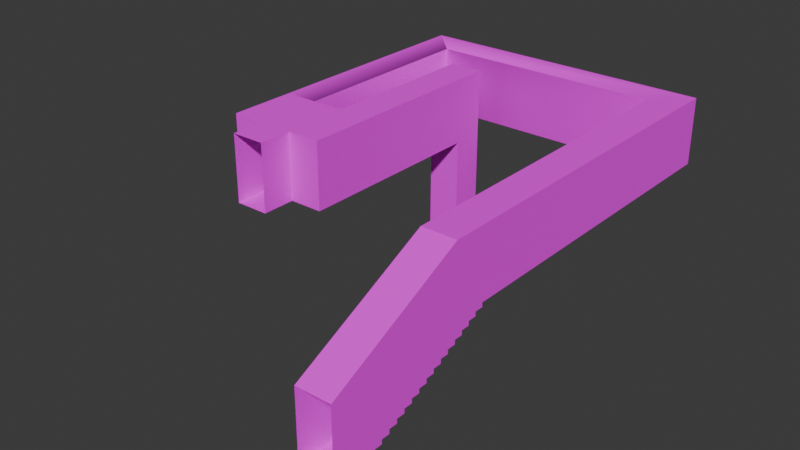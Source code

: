 # Source: map4.blend  (saved by Blender 4.2.66; exported with 4.5.12 LTS)
import bpy
from mathutils import Matrix  # noqa: F401  (used for matrix-valued properties, if any)

bpy.ops.wm.read_factory_settings(use_empty=True)
scene = bpy.context.scene
scene.name = 'Scene'

# ---- collections
col_collection = bpy.data.collections.new('Collection'); scene.collection.children.link(col_collection)

# ---- images (referenced by path relative to the original .blend; pixels are not part of the script)
import os
ASSET_DIR = os.environ.get("B2B_ASSET_DIR", "")  # directory of the original .blend (textures are referenced by path, not embedded)
HERE = os.path.dirname(os.path.abspath(__file__))  # packed textures are extracted next to this script under _unpacked/

def load_image(name, relpath, width, height, colorspace="sRGB"):
    """Load a texture the original file referenced (path relative to the .blend, or extracted next to this script)."""
    p = next((c for c in (os.path.join(HERE, relpath), os.path.join(ASSET_DIR, relpath)) if relpath and os.path.exists(c)), "")
    if p:
        img = bpy.data.images.load(p, check_existing=True)
        img.name = name
    else:  # same state as the original file: an image datablock whose file is absent (Cycles renders it pink)
        img = bpy.data.images.new(name, width, height)
        img.source = "FILE"
        img.filepath = "//" + (relpath or name)
    img.colorspace_settings.name = colorspace
    return img
img_concretefloor_jpg = load_image('concretefloor.jpg', 'concretefloor.jpg', 1024, 1024, 'sRGB')
img_white_jpg = load_image('white.jpg', 'white.jpg', 1024, 1024, 'sRGB')
img_brickwall_jpg = load_image('brickwall.jpg', 'brickwall.jpg', 1024, 1024, 'sRGB')

# ---- materials (node trees are filled in below, after node groups)
mat_floor = bpy.data.materials.new('Floor')
mat_floor.alpha_threshold = 0.0
mat_floor.use_transparent_shadow = False
mat_floor.roughness = 0.5
mat_floor.line_color = (0.0, 0.0, 0.0, 1.0)
mat_celing = bpy.data.materials.new('Celing')
mat_walls = bpy.data.materials.new('Walls')

# ---- material node trees
mat_floor.use_nodes = True; mat_floor.node_tree.nodes.clear()
_N = mat_floor.node_tree.nodes; _L = mat_floor.node_tree.links
n0 = _N.new('ShaderNodeOutputMaterial'); n0.name = 'Material Output'; n0.location = (300, 300)
n1 = _N.new('ShaderNodeBsdfPrincipled'); n1.name = 'Principled BSDF'; n1.location = (10, 300)
n1.inputs[1].default_value = 0.5
n1.inputs[2].default_value = 1.0
n1.inputs[3].default_value = 1.45
n2 = _N.new('ShaderNodeTexImage'); n2.name = 'Image Texture'; n2.location = (-280, 280)
n2.image = img_concretefloor_jpg
_L.new(n1.outputs[0], n0.inputs[0])
_L.new(n2.outputs[0], n1.inputs[0])
n0.is_active_output = True
mat_celing.use_nodes = True; mat_celing.node_tree.nodes.clear()
_N = mat_celing.node_tree.nodes; _L = mat_celing.node_tree.links
n0 = _N.new('ShaderNodeBsdfPrincipled'); n0.name = 'Principled BSDF'; n0.location = (10, 300)
n0.inputs[2].default_value = 1.0
n1 = _N.new('ShaderNodeOutputMaterial'); n1.name = 'Material Output'; n1.location = (300, 300)
n2 = _N.new('ShaderNodeTexImage'); n2.name = 'Image Texture'; n2.location = (-280, 280)
n2.image = img_white_jpg
_L.new(n0.outputs[0], n1.inputs[0])
_L.new(n2.outputs[0], n0.inputs[0])
n1.is_active_output = True
mat_walls.use_nodes = True; mat_walls.node_tree.nodes.clear()
_N = mat_walls.node_tree.nodes; _L = mat_walls.node_tree.links
n0 = _N.new('ShaderNodeBsdfPrincipled'); n0.name = 'Principled BSDF'; n0.location = (10, 300)
n0.inputs[2].default_value = 1.0
n1 = _N.new('ShaderNodeOutputMaterial'); n1.name = 'Material Output'; n1.location = (300, 300)
n2 = _N.new('ShaderNodeTexImage'); n2.name = 'Image Texture'; n2.location = (-280, 280)
n2.image = img_brickwall_jpg
_L.new(n0.outputs[0], n1.inputs[0])
_L.new(n2.outputs[0], n0.inputs[0])
n1.is_active_output = True

# ---- world
world_world = bpy.data.worlds.new('World'); scene.world = world_world
world_world.use_nodes = True; world_world.node_tree.nodes.clear()
_N = world_world.node_tree.nodes; _L = world_world.node_tree.links
n0 = _N.new('ShaderNodeOutputWorld'); n0.name = 'World Output'; n0.location = (300, 300)
n1 = _N.new('ShaderNodeBackground'); n1.name = 'Background'; n1.location = (10, 300)
n1.inputs[0].default_value = (0.05088, 0.05088, 0.05088, 1.0)
_L.new(n1.outputs[0], n0.inputs[0])
n0.is_active_output = True
world_world.color = (0.05088, 0.05088, 0.05088)
world_world.sun_shadow_jitter_overblur = 0.0

# ---- meshes
me_map4 = bpy.data.meshes.new('map4')
me_map4.from_pydata([(7.0, -2.0, 0.875), (7.0, 2.727e-07, 0.875), (8.0, 2.727e-07, 0.875), (8.0, -2.0, 1.0), (8.0, -2.125, 1.0), (7.0, -2.0, 1.0), (7.0, -2.125, 1.0), (8.0, -2.25, 1.25), (7.0, -2.25, 1.25), (7.0, -2.125, 1.25), (8.0, -2.125, 1.25), (8.0, -2.25, 1.5), (7.0, -2.25, 1.5), (7.0, -2.375, 1.5), (8.0, -2.5, 1.75), (8.0, -2.375, 1.75), (7.0, -2.375, 1.75), (8.0, -2.375, 1.5), (8.0, -2.5, 2.0), (7.0, -2.5, 1.75), (8.0, -2.625, 2.25), (7.0, -2.625, 2.25), (8.0, -2.625, 2.0), (7.0, -2.75, 2.25), (7.0, -2.75, 2.5), (7.0, -3.0, 2.75), (7.0, -2.875, 2.5), (7.0, -2.875, 2.75), (8.0, -2.875, 2.75), (7.0, -3.125, 3.0), (7.0, -3.0, 3.0), (8.0, -3.0, 2.75), (8.0, -3.25, 3.25), (8.0, -3.125, 3.25), (7.0, -3.125, 3.25), (7.0, -3.25, 3.25), (8.0, -3.375, 3.75), (7.0, -3.375, 3.75), (7.0, -3.5, 3.75), (7.0, -3.375, 3.5), (7.0, -2.625, 2.0), (7.0, -3.25, 3.5), (8.0, -3.625, 4.25), (8.0, -3.5, 4.0), (8.0, -3.75, 4.25), (8.0, -3.75, 4.5), (8.0, -3.875, 4.75), (8.0, -4.0, 4.75), (8.0, -4.0, 5.0), (8.0, 0.0, 2.0), (8.0, -4.0, 6.0), (8.0, -2.75, 2.25), (8.0, -2.75, 2.5), (8.0, -2.875, 2.5), (8.0, -3.0, 3.0), (8.0, -3.125, 3.0), (8.0, -3.25, 3.5), (8.0, -3.375, 3.5), (8.0, -3.5, 3.75), (8.0, -3.875, 4.5), (8.0, -3.625, 4.0), (8.0, -2.0, 6.0), (7.0, -3.875, 4.75), (7.0, -4.0, 5.0), (7.0, -4.0, 4.75), (7.0, -3.875, 4.5), (7.0, -3.75, 4.5), (7.0, -3.75, 4.25), (7.0, -3.625, 4.25), (7.0, -3.625, 4.0), (7.0, -3.5, 4.0), (7.0, -4.0, 6.0), (7.0, -2.0, 6.0), (7.0, 0.0, 2.0), (0.0, -2.0, 0.0), (0.0, -2.0, 1.0), (1.0, -2.0, 1.0), (1.0, -2.0, 0.0), (1.0, 0.0, 1.0), (0.0, 0.0, 1.0), (2.0, 0.0, -2.0), (-1.0, 0.0, 0.0), (-1.0, 0.0, -2.0), (0.0, 0.0, -2.0), (1.0, 0.0, -7.0), (2.0, -5.0, -6.0), (1.0, -5.0, -6.0), (0.0, -2.0, -8.0), (-1.0, 0.0, -9.0), (7.0, 0.0, -8.0), (8.0, -2.0, -9.0), (8.0, 0.0, -9.0), (-1.0, -2.0, -9.0), (-1.0, -2.0, -2.0), (2.0, -2.0, -2.0), (1.0, -2.0, -6.0), (1.0, -2.0, -2.0), (1.0, 0.0, -2.0), (0.0, -2.0, -2.0), (0.0, 0.0, -8.0), (2.0, -5.0, -7.0), (2.0, -2.0, -6.0), (2.0, 0.0, -7.0), (1.0, -5.0, -7.0), (0.0, 0.0, 0.0), (-1.0, -2.0, 0.0), (1.0, 0.0, 0.0), (2.0, 0.0, 0.0), (2.0, -2.0, 0.0), (7.0, -2.5, 2.0), (7.0, -2.0, -8.0), (8.0, -2.0, 0.875)], [], [(111, 0, 5, 3), (6, 4, 3, 5), (8, 7, 10, 9), (4, 6, 9, 10), (13, 17, 11, 12), (7, 8, 12, 11), (19, 14, 15, 16), (17, 13, 16, 15), (40, 22, 18, 109), (14, 19, 109, 18), (23, 51, 20, 21), (22, 40, 21, 20), (26, 53, 52, 24), (51, 23, 24, 52), (25, 31, 28, 27), (53, 26, 27, 28), (29, 55, 54, 30), (31, 25, 30, 54), (55, 29, 34, 33), (39, 57, 56, 41), (32, 35, 41, 56), (38, 58, 36, 37), (57, 39, 37, 36), (74, 104, 79, 75), (67, 44, 42, 68), (38, 70, 43, 58), (69, 60, 43, 70), (67, 66, 45, 44), (65, 59, 45, 66), (65, 62, 46, 59), (64, 47, 46, 62), (64, 63, 48, 47), (48, 63, 71, 50), (0, 111, 90, 110), (87, 92, 93, 98), (98, 96, 97, 83), (85, 86, 95, 101), (80, 94, 108, 107), (79, 104, 106, 78), (77, 108, 94, 96), (74, 98, 93, 105), (106, 104, 83, 97), (97, 84, 102, 80), (106, 97, 80, 107), (81, 82, 83, 104), (86, 103, 84, 95), (86, 85, 100, 103), (88, 82, 93, 92), (93, 82, 81, 105), (80, 102, 101, 94), (92, 90, 91, 88), (1, 89, 91, 2), (91, 89, 99, 88), (111, 2, 91, 90), (89, 110, 87, 99), (99, 83, 82, 88), (77, 74, 75, 76), (87, 110, 90, 92), (100, 85, 101, 102), (96, 95, 84, 97), (69, 68, 42, 60), (96, 94, 101, 95), (84, 103, 100, 102), (77, 76, 78, 106), (108, 77, 106, 107), (105, 81, 104, 74), (49, 61, 72, 73), (2, 49, 73, 1), (35, 32, 33, 34), (96, 98, 74, 77), (1, 0, 110, 89), (3, 4, 10, 7, 11, 17, 15, 14, 18, 22, 20, 51, 52, 53, 28, 31, 54, 55, 33, 32, 56, 57, 36, 58, 43, 60, 42, 44, 45, 59, 46, 47, 48, 50, 61, 49, 2, 111), (8, 9, 6, 5, 0, 1, 73, 72, 71, 63, 64, 62, 65, 66, 67, 68, 69, 70, 38, 37, 39, 41, 35, 34, 29, 30, 25, 27, 26, 24, 23, 21, 40, 109, 19, 16, 13, 12), (83, 99, 87, 98)])
me_map4.polygons.foreach_set('material_index', [0, 0, 0, 0, 0, 0, 0, 0, 0, 0, 0, 0, 0, 0, 0, 0, 0, 0, 0, 0, 0, 0, 0, 2, 0, 0, 0, 0, 0, 0, 0, 0, 0, 0, 0, 2, 2, 2, 1, 0, 0, 1, 1, 1, 1, 2, 0, 2, 2, 2, 2, 1, 1, 2, 2, 1, 0, 0, 2, 2, 0, 0, 2, 2, 2, 2, 1, 1, 0, 0, 2, 2, 2, 2])
_uv = me_map4.uv_layers.new(name='UVMap')
_uv.uv.foreach_set('vector', [1.344, 0.01867, 1.195, 0.01867, 1.195, 0.0, 1.344, 0.0, 1.251, 2.688, 1.251, 2.539, 1.269, 2.539, 1.269, 2.688, 1.848, 2.452, 1.848, 2.303, 1.867, 2.303, 1.867, 2.452, 0.4107, 2.539, 0.4107, 2.688, 0.3734, 2.688, 0.3734, 2.539, 1.848, 2.601, 1.848, 2.452, 1.867, 2.452, 1.867, 2.601, 0.448, 2.539, 0.448, 2.688, 0.4107, 2.688, 0.4107, 2.539, 2.66, 2.606, 2.66, 2.457, 2.679, 2.457, 2.679, 2.606, 0.4854, 2.539, 0.4854, 2.688, 0.448, 2.688, 0.448, 2.539, 0.7094, 2.688, 0.7094, 2.539, 0.728, 2.539, 0.728, 2.688, 0.5227, 2.539, 0.5227, 2.688, 0.4854, 2.688, 0.4854, 2.539, 1.083, 2.688, 1.083, 2.539, 1.101, 2.539, 1.101, 2.688, 0.56, 2.539, 0.56, 2.688, 0.5227, 2.688, 0.5227, 2.539, 1.101, 2.688, 1.101, 2.539, 1.12, 2.539, 1.12, 2.688, 2.66, 2.457, 2.66, 2.606, 2.623, 2.606, 2.623, 2.457, 1.12, 2.688, 1.12, 2.539, 1.139, 2.539, 1.139, 2.688, 0.336, 2.539, 0.336, 2.688, 0.2987, 2.688, 0.2987, 2.539, 1.792, 2.452, 1.792, 2.303, 1.811, 2.303, 1.811, 2.452, 1.848, 2.303, 1.848, 2.452, 1.811, 2.452, 1.811, 2.303, 0.3734, 2.539, 0.3734, 2.688, 0.336, 2.688, 0.336, 2.539, 1.139, 2.688, 1.139, 2.539, 1.157, 2.539, 1.157, 2.688, 1.829, 2.452, 1.829, 2.601, 1.792, 2.601, 1.792, 2.452, 1.157, 2.688, 1.157, 2.539, 1.176, 2.539, 1.176, 2.688, 0.5974, 2.539, 0.5974, 2.688, 0.56, 2.688, 0.56, 2.539, -1.8, 1.2, -1.8, 2.4, -2.4, 2.4, -2.4, 1.2, 1.176, 2.688, 1.176, 2.539, 1.195, 2.539, 1.195, 2.688, 0.6347, 2.688, 0.5974, 2.688, 0.5974, 2.539, 0.6347, 2.539, 1.195, 2.688, 1.195, 2.539, 1.213, 2.539, 1.213, 2.688, 0.7094, 2.688, 0.672, 2.688, 0.672, 2.539, 0.7094, 2.539, 1.213, 2.688, 1.213, 2.539, 1.232, 2.539, 1.232, 2.688, 1.083, 2.688, 1.045, 2.688, 1.045, 2.539, 1.083, 2.539, 1.232, 2.688, 1.232, 2.539, 1.251, 2.539, 1.251, 2.688, 0.0, 2.726, 0.0, 2.688, 0.1493, 2.688, 0.1493, 2.726, 0.1493, 2.688, 0.0, 2.688, 0.0, 2.539, 0.1493, 2.539, 1.195, 0.01867, 1.344, 0.01867, 1.344, 1.493, 1.195, 1.344, 0.1493, 1.344, 0.0, 1.493, 0.0, 0.448, 0.1493, 0.448, 3.0, 1.2, 2.4, 1.2, 2.4, 2.384e-07, 3.0, 0.0, 2.552, 1.344, 2.701, 1.344, 2.701, 1.792, 2.552, 1.792, 0.0, 2.154e-07, 0.0, 1.2, -1.2, 1.2, -1.2, 8.941e-08, 0.1939, 1.939, 0.1939, 1.745, 0.3878, 1.745, 0.3878, 1.939, 0.2987, 0.1493, 0.448, 0.1493, 0.448, 0.448, 0.2987, 0.448, 0.1493, 0.1493, 0.1493, 0.448, 0.0, 0.448, 0.0, 0.1493, 0.3878, 1.745, 0.1939, 1.745, 0.1939, 1.357, 0.3878, 1.357, 0.3878, 1.357, 0.3878, 0.3878, 0.5817, 0.3878, 0.5817, 1.357, 0.3878, 1.745, 0.3878, 1.357, 0.5817, 1.357, 0.5817, 1.745, -1.699e-07, 1.745, -1.377e-07, 1.357, 0.1939, 1.357, 0.1939, 1.745, 2.247, 3.745, 1.498, 3.745, 1.498, -1.28e-07, 2.247, 1.498, 0.1493, 2.688, 0.1493, 2.539, 0.2987, 2.539, 0.2987, 2.688, 1.325e-07, 1.27, -4.446, 1.27, -4.446, 7.95e-07, 0.0, 0.0, -8.941e-08, 1.2, 1.788e-07, 2.4, -1.2, 2.4, -1.2, 1.2, -3.35, 1.34, 9.984e-08, 1.34, -0.67, 2.68, -3.35, 2.68, 1.398e-07, 1.043, -4.691, 1.043, -4.691, 5.593e-07, -3.107e-08, 1.837e-08, 1.551, 1.915, 1.551, 0.1939, 1.745, 2.704e-07, 1.745, 1.915, 1.745, 2.704e-07, 1.551, 0.1939, 0.1939, 0.1939, 5.329e-15, -1.34e-07, -5.016, 1.016, -5.016, 2.99e-07, 5.569e-16, 5.117e-09, 7.475e-08, 1.016, 1.398e-07, 1.043, 2.796e-07, 2.085, -3.649, 2.085, -3.649, 1.043, 0.1939, 0.1939, 0.1939, 1.357, -1.377e-07, 1.357, 5.329e-15, -1.34e-07, 0.2987, 0.1493, 0.1493, 0.1493, 0.1493, 0.0, 0.2987, 0.0, 0.1493, 1.344, 1.195, 1.344, 1.344, 1.493, 0.0, 1.493, 0.749, 3.745, 1.637e-07, 3.745, 6.548e-08, 1.498, 0.749, -9.372e-08, -3.35, 1.997e-07, -0.67, 4.992e-08, 9.984e-08, 1.34, -3.35, 1.34, 0.672, 2.688, 0.6347, 2.688, 0.6347, 2.539, 0.672, 2.539, 0.2987, 0.448, 0.448, 0.448, 0.448, 1.045, 0.2987, 1.045, 1.498, -1.28e-07, 1.498, 3.745, 0.749, 3.745, 0.749, -9.372e-08, -1.8, 1.2, -2.4, 1.2, -2.4, 1.788e-07, -1.8, 1.788e-07, -1.2, 1.2, -1.8, 1.2, -1.8, 1.788e-07, -1.2, 8.941e-08, -1.2, 1.2, -1.2, 2.4, -1.8, 2.4, -1.8, 1.2, 1.745, 2.133, 1.745, 3.0, 1.551, 3.0, 1.551, 2.133, 1.745, 1.915, 1.745, 2.133, 1.551, 2.133, 1.551, 1.915, 1.829, 2.601, 1.829, 2.452, 1.848, 2.452, 1.848, 2.601, 0.2987, 0.448, 0.1493, 0.448, 0.1493, 0.1493, 0.2987, 0.1493, -4.508, 2.032, -4.508, 1.016, 7.475e-08, 1.016, 1.495e-07, 2.032, 0.07001, 1.253, 0.07097, 1.317, -0.057, 1.319, -0.05604, 1.383, -0.184, 1.385, -0.1831, 1.449, -0.311, 1.451, -0.3101, 1.515, -0.438, 1.517, -0.4371, 1.581, -0.565, 1.583, -0.5641, 1.647, -0.6921, 1.649, -0.6911, 1.713, -0.8191, 1.715, -0.8181, 1.779, -0.9461, 1.781, -0.9451, 1.845, -1.073, 1.846, -1.072, 1.91, -1.2, 1.912, -1.199, 1.976, -1.327, 1.978, -1.326, 2.042, -1.454, 2.044, -1.453, 2.108, -1.581, 2.11, -1.58, 2.174, -1.708, 2.176, -1.707, 2.24, -1.835, 2.242, -1.834, 2.306, -1.962, 2.308, -2.474, 2.316, -2.489, 1.292, -0.4572, 0.2373, 0.1186, 0.2286, 0.134, 1.252, 0.1962, 1.22, 0.1962, 1.153, 0.0611, 1.153, 0.06112, 1.085, -0.006412, 1.085, -0.006142, 0.004528, 0.6017, 0.00468, 2.762, 1.086, 2.762, 2.166, 2.222, 2.166, 2.087, 2.166, 2.087, 2.099, 1.952, 2.099, 1.952, 2.031, 1.817, 2.031, 1.817, 1.963, 1.682, 1.963, 1.682, 1.896, 1.547, 1.896, 1.547, 1.828, 1.412, 1.828, 1.412, 1.761, 1.277, 1.761, 1.277, 1.693, 1.141, 1.693, 1.142, 1.626, 1.006, 1.626, 1.006, 1.558, 0.8714, 1.558, 0.8714, 1.49, 0.7364, 1.49, 0.7364, 1.423, 0.6013, 1.423, 0.6013, 1.355, 0.4663, 1.355, 0.4663, 1.288, 0.3312, 1.288, 0.3312, 1.22, -3.811, 1.27, 1.325e-07, 1.27, 2.65e-07, 2.541, -3.811, 2.541])
me_map4.materials.append(mat_floor)
me_map4.materials.append(mat_celing)
me_map4.materials.append(mat_walls)
me_map4.update()
me_map4.normals_split_custom_set([tuple(v) for v in zip(*[iter([0.0, 1.0, 0.0, 0.0, 1.0, 0.0, 0.0, 1.0, 0.0, 0.0, 1.0, 0.0, 0.0, 0.0, 1.0, 0.0, 0.0, 1.0, 0.0, 0.0, 1.0, 0.0, 0.0, 1.0, 0.0, 0.0, 1.0, 0.0, 0.0, 1.0, 0.0, 0.0, 1.0, 0.0, 0.0, 1.0, 0.0, 1.0, 0.0, 0.0, 1.0, 0.0, 0.0, 1.0, 0.0, 0.0, 1.0, 0.0, 0.0, 0.0, 1.0, 0.0, 0.0, 1.0, 0.0, 0.0, 1.0, 0.0, 0.0, 1.0, 0.0, 1.0, 0.0, 0.0, 1.0, 0.0, 0.0, 1.0, 0.0, 0.0, 1.0, 0.0, 0.0, 0.0, 1.0, 0.0, 0.0, 1.0, 0.0, 0.0, 1.0, 0.0, 0.0, 1.0, 0.0, 1.0, 0.0, 0.0, 1.0, 0.0, 0.0, 1.0, 0.0, 0.0, 1.0, 0.0, 0.0, 0.0, 1.0, 0.0, 0.0, 1.0, 0.0, 0.0, 1.0, 0.0, 0.0, 1.0, 0.0, 1.0, 0.0, 0.0, 1.0, 0.0, 0.0, 1.0, 0.0, 0.0, 1.0, 0.0, 0.0, 0.0, 1.0, 0.0, 0.0, 1.0, 0.0, 0.0, 1.0, 0.0, 0.0, 1.0, 0.0, 1.0, 0.0, 0.0, 1.0, 0.0, 0.0, 1.0, 0.0, 0.0, 1.0, 0.0, 0.0, 0.0, 1.0, 0.0, 0.0, 1.0, 0.0, 0.0, 1.0, 0.0, 0.0, 1.0, 0.0, 1.0, 0.0, 0.0, 1.0, 0.0, 0.0, 1.0, 0.0, 0.0, 1.0, 0.0, 0.0, 0.0, 1.0, 0.0, 0.0, 1.0, 0.0, 0.0, 1.0, 0.0, 0.0, 1.0, 0.0, 1.0, 0.0, 0.0, 1.0, 0.0, 0.0, 1.0, 0.0, 0.0, 1.0, 0.0, 0.0, 0.0, 1.0, 0.0, 0.0, 1.0, 0.0, 0.0, 1.0, 0.0, 0.0, 1.0, 0.0, 1.0, 0.0, 0.0, 1.0, 0.0, 0.0, 1.0, 0.0, 0.0, 1.0, 0.0, 0.0, 1.0, 0.0, 0.0, 1.0, 0.0, 0.0, 1.0, 0.0, 0.0, 1.0, 0.0, 0.0, 0.0, 1.0, 0.0, 0.0, 1.0, 0.0, 0.0, 1.0, 0.0, 0.0, 1.0, 0.0, 1.0, 0.0, 0.0, 1.0, 0.0, 0.0, 1.0, 0.0, 0.0, 1.0, 0.0, 0.0, 0.0, 1.0, 0.0, 0.0, 1.0, 0.0, 0.0, 1.0, 0.0, 0.0, 1.0, 0.0, 1.0, 0.0, 0.0, 1.0, 0.0, 0.0, 1.0, 0.0, 0.0, 1.0, 0.0, 1.0, 0.0, 0.0, 1.0, 0.0, 0.0, 1.0, 0.0, 0.0, 1.0, 0.0, 0.0, 0.0, 0.0, 1.0, 0.0, 0.0, 1.0, 0.0, 0.0, 1.0, 0.0, 0.0, 1.0, 0.0, 1.0, 0.0, 0.0, 1.0, 0.0, 0.0, 1.0, 0.0, 0.0, 1.0, 0.0, 0.0, 0.0, 1.0, 0.0, 0.0, 1.0, 0.0, 0.0, 1.0, 0.0, 0.0, 1.0, 0.0, 1.0, 0.0, 0.0, 1.0, 0.0, 0.0, 1.0, 0.0, 0.0, 1.0, 0.0, 0.0, 0.0, 1.0, 0.0, 0.0, 1.0, 0.0, 0.0, 1.0, 0.0, 0.0, 1.0, 0.0, 1.0, 0.0, 0.0, 1.0, 0.0, 0.0, 1.0, 0.0, 0.0, 1.0, 0.0, 0.0, 0.0, 1.0, 0.0, 0.0, 1.0, 0.0, 0.0, 1.0, 0.0, 0.0, 1.0, 0.0, 1.0, 0.0, 0.0, 1.0, 0.0, 0.0, 1.0, 0.0, 0.0, 1.0, 0.0, 0.0, 1.0, 0.0, 0.0, 1.0, 0.0, 0.0, 1.0, 0.0, 0.0, 1.0, 0.0, 0.0, 1.0, 0.0, 0.0, 1.0, 0.0, 0.0, 1.0, 0.0, 0.0, 1.0, 0.0, -0.2697, 0.9244, -0.2697, 0.0, 1.0, 0.0, 0.0, 1.0, 0.0, 0.6625, 0.7491, -3.18e-05, 0.0, 0.0, 1.0, 0.0, 0.0, 1.0, 0.0, 0.0, 1.0, 0.0, 0.0, 1.0, 0.0, 0.0, -1.0, 0.0, 0.0, -1.0, 0.0, 0.0, -1.0, 0.0, 0.0, -1.0, -1.0, 0.0, 0.0, -1.0, 0.0, 0.0, -1.0, 0.0, 0.0, -1.0, 0.0, 0.0, 0.0, -1.0, 0.0, 0.0, -1.0, 0.0, 0.0, -1.0, 0.0, 0.0, -1.0, 0.0, 0.0, 1.0, 0.0, 0.0, 1.0, 0.0, 0.0, 1.0, 0.0, 0.0, 1.0, 0.0, 0.0, 1.0, 0.0, 0.0, 1.0, 0.0, 0.0, 1.0, 0.0, 0.0, 1.0, 0.0, 0.0, -1.0, 0.0, 0.0, -1.0, 0.0, 0.0, -1.0, 0.0, 0.0, -1.0, 0.0, 0.0, -1.0, 0.0, 0.0, -1.0, 0.0, 0.0, -1.0, 0.0, 0.0, -1.0, 0.0, 0.0, -1.0, 0.0, 0.0, -1.0, 0.0, 0.0, -1.0, 0.0, 0.0, -1.0, 0.0, 0.0, -1.0, 0.0, 0.0, -1.0, 0.0, 0.0, -1.0, 0.0, 0.0, -1.0, 0.0, 1.0, 0.0, 0.0, 1.0, 0.0, 0.0, 1.0, 0.0, 0.0, 1.0, 0.0, 0.0, 0.0, 1.0, 0.0, 0.0, 1.0, 0.0, 0.0, 1.0, 0.0, 0.0, 1.0, 0.0, 1.0, 0.0, 0.0, 1.0, 0.0, 0.0, 1.0, 0.0, 0.0, 1.0, 0.0, 0.0, 1.0, 0.0, 0.0, 1.0, 0.0, 0.0, 1.0, 0.0, 0.0, 1.0, 0.0, 0.0, -1.0, 0.0, 0.0, -1.0, 0.0, 0.0, -1.0, 0.0, 0.0, -1.0, 0.0, 0.0, 0.0, 0.0, 1.0, 0.0, 0.0, 1.0, 0.0, 0.0, 1.0, 0.0, 0.0, 1.0, 1.454e-08, -1.0, 2.908e-08, 1.454e-08, -1.0, 2.908e-08, 1.454e-08, -1.0, 2.908e-08, 1.454e-08, -1.0, 2.908e-08, 0.0, -1.0, 0.0, 0.0, -1.0, 0.0, -0.4313, -0.7925, -0.4313, 0.0, -1.0, 0.0, -1.0, 0.0, 0.0, -1.0, 0.0, 0.0, -1.0, 0.0, 0.0, -1.0, 0.0, 0.0, 0.0, 0.0, -1.0, 0.0, 0.0, -1.0, 0.0, 0.3814, -0.9244, 0.6099, 0.0, -0.7925, 0.0, -0.7925, 0.6099, 0.6625, -0.7491, -0.0003175, 0.0, -1.0, 0.0, 0.0, -1.0, 0.0, 0.0, 1.0, 0.0, 0.0, 1.0, 0.0, 0.0, 1.0, 0.0, 0.0, 1.0, 0.0, 0.3814, 0.9244, 0.0, 0.0, 1.0, 0.0, 0.0, 1.0, 0.0, 0.0, 1.0, 0.0, -1.0, 0.0, 0.0, -1.0, 0.0, 0.0, -1.0, 0.0, 0.0, -1.0, 0.0, 0.0, 1.0, 0.0, 0.0, 1.0, 0.0, 0.0, 1.0, 0.0, 0.0, 1.0, 0.0, 0.0, 0.0, 1.0, 0.0, 0.0, 1.0, 0.0, 0.0, 1.0, 0.0, 0.0, 1.0, 0.0, 0.0, 1.0, 0.0, 0.0, 1.0, 0.0, 0.0, 1.0, 0.0, 0.0, 1.0, 0.0, 0.0, 0.0, 1.0, 0.0, 0.0, 1.0, 0.0, 0.0, 1.0, 0.0, 0.0, 1.0, -1.0, 0.0, 0.0, -1.0, 0.0, 0.0, -1.0, 0.0, 0.0, -1.0, 0.0, 0.0, 0.0, 0.0, -1.0, 0.0, 0.0, -1.0, 0.0, 0.0, -1.0, 0.0, 0.0, -1.0, 0.0, 0.0, -1.0, 0.0, 0.0, -1.0, 0.0, 0.0, -1.0, 0.0, 0.0, -1.0, 0.0, -0.8944, -0.4472, 0.0, -0.8944, -0.4472, 0.0, -0.8944, -0.4472, 0.0, -0.8944, -0.4472, 0.0, -1.0, -2.424e-07, 0.0, -1.0, -2.424e-07, 0.0, -1.0, -2.424e-07, 0.0, -1.0, -2.424e-07, 0.0, 0.0, 1.0, 0.0, 0.0, 1.0, 0.0, 0.0, 1.0, 0.0, 0.0, 1.0, 0.0, 1.0, 0.0, 0.0, 1.0, 0.0, 0.0, 1.0, 0.0, 0.0, 1.0, 0.0, 1.0, 0.0, 0.0, 1.0, 0.0, 0.0, 1.0, 0.0, 0.0, 1.0, 0.0, 0.0, -1.0, 0.0, 0.0, -1.0, 0.0, 0.0, -1.0, 0.0, 0.0, -1.0, 0.0, 0.0, -1.0, 0.0, 0.0, -1.0, 0.0, 0.0, -1.0, 0.0, 0.0, -1.0, 0.0, 0.0, -1.0, 0.0, 0.0, -1.0, 0.0, 0.0, -1.0, 0.0, 0.0, -1.0, 0.0, 0.0, -1.0, 0.0, 0.0, -1.0, 0.0, 0.0, -1.0, 0.0, 0.0, -1.0, 0.0, 0.0, -1.0, 0.0, 0.0, -1.0, 0.0, 0.0, -1.0, 0.0, 0.0, -1.0, 0.0, 0.0, -1.0, 0.0, 0.0, -1.0, 0.0, 0.0, -1.0, 0.0, 0.0, -1.0, 0.0, 0.0, -1.0, 0.0, 0.0, -1.0, 0.0, 0.0, -1.0, 0.0, 0.0, -1.0, 0.0, 0.0, -1.0, 0.0, 0.0, -1.0, 0.0, 0.0, -1.0, 0.0, 0.0, -1.0, 0.0, 0.0, -1.0, 0.0, 0.0, -1.0, 0.0, 0.0, -1.0, 0.0, 0.0, -1.0, 0.0, 0.0, -1.0, 0.0, 0.0, -1.0, 0.0, 0.0, 1.0, 0.0, 0.0, 1.0, 0.0, 0.0, 1.0, 0.0, 0.0, 1.0, 0.0, 0.0, 1.0, 0.0, 0.0, 1.0, 0.0, 0.0, 1.0, 0.0, 0.0, 1.0, 0.0, 0.0, 1.0, 0.0, 0.0, 1.0, 0.0, 0.0, 1.0, 0.0, 0.0, 1.0, 0.0, 0.0, 1.0, 0.0, 0.0, 1.0, 0.0, 0.0, 1.0, 0.0, 0.0, 1.0, 0.0, 0.0, 1.0, 0.0, 0.0, 1.0, 0.0, 0.0, 1.0, 0.0, 0.0, 1.0, 0.0, 0.0, 1.0, 0.0, 0.0, 1.0, 0.0, 0.0, 1.0, 0.0, 0.0, 1.0, 0.0, 0.0, 1.0, 0.0, 0.0, 1.0, 0.0, 0.0, 1.0, 0.0, 0.0, 1.0, 0.0, 0.0, 1.0, 0.0, 0.0, 1.0, 0.0, 0.0, 1.0, 0.0, 0.0, 1.0, 0.0, 0.0, 1.0, 0.0, 0.0, 1.0, 0.0, 0.0, 1.0, 0.0, 0.0, 1.0, 0.0, 0.0, 1.0, 0.0, 0.0, 1.0, 0.0, 0.0, -1.0, 0.0, 0.0, -0.7925, -0.6099, 0.0, -0.9244, 0.0, 0.3814, -1.0, 0.0, 0.0])] * 3)])

# ---- objects
ob_map4 = bpy.data.objects.new('map4', me_map4)

# ---- transforms, parenting, visibility, modifiers, constraints
ob_map4.location = (0.0, 0.0, 0.0)
ob_map4.rotation_mode = 'QUATERNION'
ob_map4.rotation_quaternion = (0.7071, 0.7071, 0.0, 0.0)

# ---- collection membership
col_collection.objects.link(ob_map4)

# ---- scene / render settings (as saved in the file)
scene.frame_start = 1; scene.frame_end = 250; scene.frame_set(0)
scene.render.engine = 'BLENDER_EEVEE_NEXT'
bpy.context.view_layer.update()

# ---- added for rendering (the .blend has no active camera and no usable light): camera, sun
cam_auto = bpy.data.cameras.new('AutoCamera')
cam_auto.lens = 50.0
cam_auto.sensor_width = 36.0
cam_auto.clip_end = 1000.0
ob_auto_camera = bpy.data.objects.new('AutoCamera', cam_auto)
scene.collection.objects.link(ob_auto_camera)
ob_auto_camera.location = (20.333, -18.6996, 10.9664)
ob_auto_camera.rotation_euler = (1.09748, -7.21219e-08, 0.694738)
scene.camera = ob_auto_camera
light_auto_sun = bpy.data.lights.new('AutoSun', 'SUN')
light_auto_sun.energy = 3.0
light_auto_sun.angle = 0.0523599
ob_auto_sun = bpy.data.objects.new('AutoSun', light_auto_sun)
scene.collection.objects.link(ob_auto_sun)
ob_auto_sun.rotation_euler = (0.872665, 0.174533, 0.523599)
bpy.context.view_layer.update()
